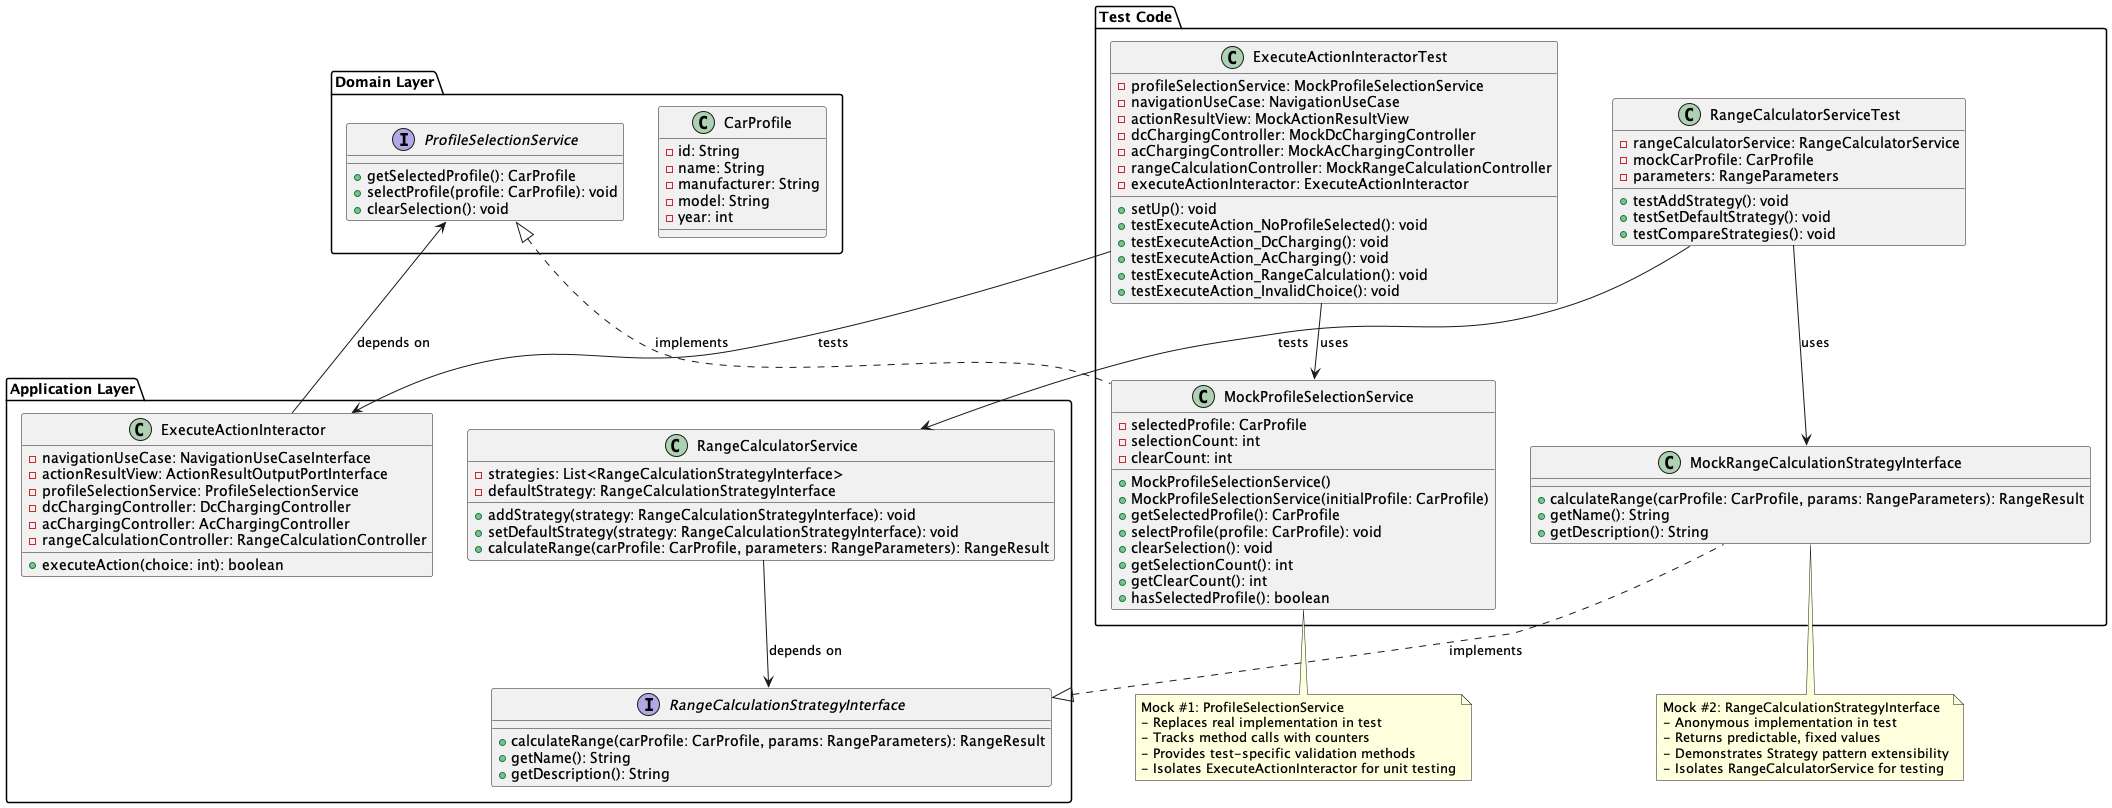

The diagram above was rendered by PlantUML. Its source (embedded in the PNG):
@startuml UnitTest_Mocks

package "Domain Layer" {
  interface ProfileSelectionService {
    +getSelectedProfile(): CarProfile
    +selectProfile(profile: CarProfile): void
    +clearSelection(): void
  }
  
  class CarProfile {
    -id: String
    -name: String
    -manufacturer: String
    -model: String
    -year: int
  }
}

package "Test Code" {
  class MockProfileSelectionService {
    -selectedProfile: CarProfile
    -selectionCount: int
    -clearCount: int
    +MockProfileSelectionService()
    +MockProfileSelectionService(initialProfile: CarProfile)
    +getSelectedProfile(): CarProfile
    +selectProfile(profile: CarProfile): void
    +clearSelection(): void
    +getSelectionCount(): int
    +getClearCount(): int
    +hasSelectedProfile(): boolean
  }
  
  class ExecuteActionInteractorTest {
    -profileSelectionService: MockProfileSelectionService
    -navigationUseCase: NavigationUseCase
    -actionResultView: MockActionResultView
    -dcChargingController: MockDcChargingController
    -acChargingController: MockAcChargingController
    -rangeCalculationController: MockRangeCalculationController
    -executeActionInteractor: ExecuteActionInteractor
    +setUp(): void
    +testExecuteAction_NoProfileSelected(): void
    +testExecuteAction_DcCharging(): void
    +testExecuteAction_AcCharging(): void
    +testExecuteAction_RangeCalculation(): void
    +testExecuteAction_InvalidChoice(): void
  }
  
  class MockRangeCalculationStrategyInterface {
    +calculateRange(carProfile: CarProfile, params: RangeParameters): RangeResult
    +getName(): String
    +getDescription(): String
  }
  
  class RangeCalculatorServiceTest {
    -rangeCalculatorService: RangeCalculatorService
    -mockCarProfile: CarProfile
    -parameters: RangeParameters
    +testAddStrategy(): void
    +testSetDefaultStrategy(): void
    +testCompareStrategies(): void
  }
}

package "Application Layer" {
  class ExecuteActionInteractor {
    -navigationUseCase: NavigationUseCaseInterface
    -actionResultView: ActionResultOutputPortInterface
    -profileSelectionService: ProfileSelectionService
    -dcChargingController: DcChargingController
    -acChargingController: AcChargingController
    -rangeCalculationController: RangeCalculationController
    +executeAction(choice: int): boolean
  }
  
  interface RangeCalculationStrategyInterface {
    +calculateRange(carProfile: CarProfile, params: RangeParameters): RangeResult
    +getName(): String
    +getDescription(): String
  }
  
  class RangeCalculatorService {
    -strategies: List<RangeCalculationStrategyInterface>
    -defaultStrategy: RangeCalculationStrategyInterface
    +addStrategy(strategy: RangeCalculationStrategyInterface): void
    +setDefaultStrategy(strategy: RangeCalculationStrategyInterface): void
    +calculateRange(carProfile: CarProfile, parameters: RangeParameters): RangeResult
  }
}

' Relationships for Mock #1
ProfileSelectionService <|.. MockProfileSelectionService : implements
ExecuteActionInteractorTest --> MockProfileSelectionService : uses
ExecuteActionInteractor --> ProfileSelectionService : depends on
ExecuteActionInteractorTest --> ExecuteActionInteractor : tests

' Relationships for Mock #2
RangeCalculationStrategyInterface <|.. MockRangeCalculationStrategyInterface : implements
RangeCalculatorServiceTest --> MockRangeCalculationStrategyInterface : uses
RangeCalculatorService --> RangeCalculationStrategyInterface : depends on
RangeCalculatorServiceTest --> RangeCalculatorService : tests

' Notes explaining mock usage
note "Mock #1: ProfileSelectionService\n- Replaces real implementation in test\n- Tracks method calls with counters\n- Provides test-specific validation methods\n- Isolates ExecuteActionInteractor for unit testing" as N1
MockProfileSelectionService .. N1

note "Mock #2: RangeCalculationStrategyInterface\n- Anonymous implementation in test\n- Returns predictable, fixed values\n- Demonstrates Strategy pattern extensibility\n- Isolates RangeCalculatorService for testing" as N2
MockRangeCalculationStrategyInterface .. N2

@enduml